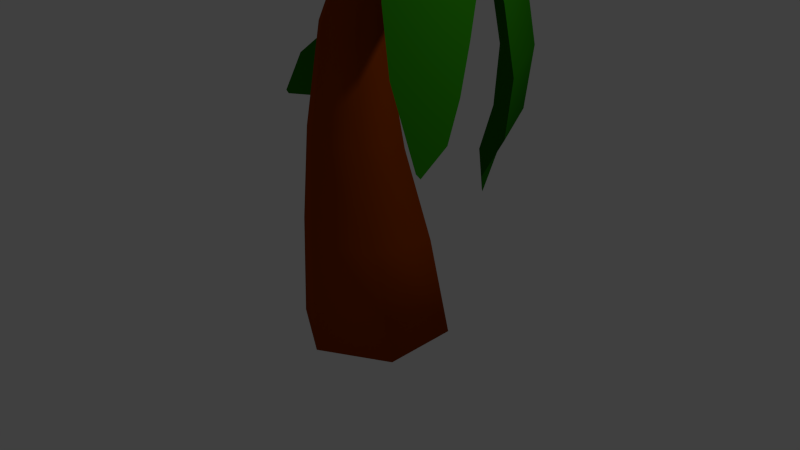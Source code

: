 # Source: tree_four.blend  (saved by Blender 2.71.0; exported with 4.5.12 LTS)
import bpy
from mathutils import Matrix  # noqa: F401  (used for matrix-valued properties, if any)

bpy.ops.wm.read_factory_settings(use_empty=True)
scene = bpy.context.scene
scene.name = 'Scene'

# ---- collections
col_collection_1 = bpy.data.collections.new('Collection 1'); scene.collection.children.link(col_collection_1)

# ---- materials (node trees are filled in below, after node groups)
mat_root = bpy.data.materials.new('root')
mat_root.alpha_threshold = 0.0
mat_root.use_transparent_shadow = False
mat_root.diffuse_color = (0.3264, 0.05008, 0.0, 1.0)
mat_root.roughness = 0.5
mat_root.line_color = (0.0, 0.0, 0.0, 1.0)
mat_material_001 = bpy.data.materials.new('Material.001')
mat_material_001.alpha_threshold = 0.0
mat_material_001.use_transparent_shadow = False
mat_material_001.diffuse_color = (0.0193, 0.1902, 0.002397, 1.0)
mat_material_001.specular_color = (0.01938, 0.1912, 0.002428)
mat_material_001.roughness = 0.5
mat_material_001.line_color = (0.0, 0.0, 0.0, 1.0)

# ---- material node trees

# ---- world
world_world = bpy.data.worlds.new('World'); scene.world = world_world
world_world.color = (0.05088, 0.05088, 0.05088)
world_world.use_sun_shadow = False
world_world.sun_shadow_jitter_overblur = 0.0
world_world.cycles.sampling_method = 'MANUAL'
world_world.cycles.sample_map_resolution = 256

# ---- cameras
cam_camera = bpy.data.cameras.new('Camera')
cam_camera.clip_end = 100.0
cam_camera.lens = 35.0
cam_camera.sensor_width = 32.0
cam_camera.sensor_height = 18.0
cam_camera.ortho_scale = 7.314
cam_camera.dof.focus_distance = 0.0
cam_camera.dof.aperture_fstop = 128.0

# ---- lights
light_lamp = bpy.data.lights.new('Lamp', 'POINT')
light_lamp.transmission_factor = 0.0
light_lamp.cutoff_distance = 30.0
light_lamp.energy = 100.0
light_lamp.shadow_buffer_clip_start = 1.001
light_lamp.shadow_soft_size = 0.1
light_lamp.shadow_maximum_resolution = 0.006
light_lamp.use_absolute_resolution = True
light_lamp.cycles.use_multiple_importance_sampling = False

# ---- meshes
me_cylinder_001 = bpy.data.meshes.new('Cylinder.001')
me_cylinder_001.from_pydata([(0.0, 1.0, -1.0), (1.01, 0.7591, 5.375), (0.866, 0.5, -1.0), (1.063, 0.7234, 5.447), (0.866, -0.5, -1.0), (1.016, 0.6449, 5.48), (-1.192e-07, -1.0, -1.0), (0.9035, 0.6136, 5.436), (-0.866, -0.5, -1.0), (0.8124, 0.6909, 5.409), (-0.866, 0.5, -1.0), (0.876, 0.7472, 5.349), (0.2056, 0.672, 0.3974), (0.1234, 0.3421, 1.589), (0.1039, 0.1237, 2.801), (0.3014, 0.205, 4.018), (0.4785, 0.04887, 4.07), (0.4542, -0.1215, 2.847), (0.5996, -0.0003889, 1.619), (0.7976, 0.2327, 0.4118), (0.4306, -0.1602, 4.214), (0.4162, -0.5273, 2.986), (0.5383, -0.6131, 1.718), (0.6836, -0.5907, 0.4641), (0.1893, -0.2193, 4.305), (0.02794, -0.6878, 3.08), (-0.002798, -0.8848, 1.788), (-0.007158, -0.969, 0.5022), (-0.01016, -0.07154, 4.252), (-0.323, -0.4428, 3.035), (-0.515, -0.5559, 1.757), (-0.6816, -0.5609, 0.4867), (0.03637, 0.137, 4.108), (-0.2858, -0.03735, 2.895), (-0.4861, 0.04465, 1.658), (-0.6644, 0.226, 0.433), (0.7618, 0.6612, 5.384), (0.839, 0.7291, 5.332)], [], [(15, 1, 3, 16), (16, 3, 5, 20), (20, 5, 7, 24), (24, 7, 9, 28), (32, 11, 1, 15), (28, 9, 11, 32), (0, 2, 4, 6, 8, 10), (0, 12, 19, 2), (12, 13, 18, 19), (13, 14, 17, 18), (14, 15, 16, 17), (2, 19, 23, 4), (19, 18, 22, 23), (18, 17, 21, 22), (17, 16, 20, 21), (4, 23, 27, 6), (23, 22, 26, 27), (22, 21, 25, 26), (21, 20, 24, 25), (6, 27, 31, 8), (27, 26, 30, 31), (26, 25, 29, 30), (25, 24, 28, 29), (10, 35, 12, 0), (35, 34, 13, 12), (34, 33, 14, 13), (33, 32, 15, 14), (8, 31, 35, 10), (31, 30, 34, 35), (30, 29, 33, 34), (29, 28, 32, 33), (36, 37, 11, 9)])
me_cylinder_001.polygons.foreach_set('use_smooth', [True] * 32)
me_cylinder_001.materials.append(mat_root)
me_cylinder_001.use_remesh_preserve_volume = False
me_cylinder_001.use_remesh_preserve_attributes = False
me_cylinder_001.use_mirror_vertex_groups = False
me_cylinder_001.update()
me_cylinder = bpy.data.meshes.new('Cylinder')
me_cylinder.from_pydata([(1.01, 0.7591, 5.375), (1.063, 0.7234, 5.447), (1.016, 0.6449, 5.48), (0.9035, 0.6136, 5.436), (0.8124, 0.6909, 5.409), (0.876, 0.7472, 5.349), (1.137, 0.5613, 5.156), (1.089, 0.5016, 5.246), (1.197, 0.6089, 4.508), (1.059, 0.1947, 4.982), (1.421, 0.3867, 3.997), (1.211, -0.3803, 4.898), (1.726, -0.06854, 3.629), (1.55, -0.9313, 4.672), (2.148, -0.6263, 3.284), (1.972, -1.489, 4.327), (2.558, -1.189, 2.963), (2.404, -1.942, 3.873), (2.879, -1.677, 2.742), (2.771, -2.206, 3.382), (3.139, -2.24, 2.698), (3.131, -2.282, 2.749), (0.7618, 0.6612, 5.384), (0.839, 0.7291, 5.332), (0.4773, 0.7506, 5.332), (0.5378, 0.8218, 5.279), (0.069, 0.5809, 5.445), (0.3787, 0.9887, 5.006), (-0.5853, 0.507, 5.428), (-0.09138, 1.214, 4.595), (-1.138, 0.6727, 5.341), (-0.5764, 1.468, 4.348), (-1.701, 0.8961, 5.052), (-1.121, 1.679, 4.028), (-2.203, 1.07, 4.414), (-1.694, 1.751, 3.512), (-2.673, 1.303, 3.597), (-2.335, 1.796, 3.002), (-2.934, 1.622, 3.145), (-2.907, 1.662, 3.099), (1.01, 0.7384, 5.386), (1.068, 0.7042, 5.419), (0.7051, 1.017, 4.864), (1.144, 0.5751, 4.694), (0.4553, 1.275, 4.063), (1.297, 0.5, 4.039), (0.5844, 1.418, 3.382), (1.565, 0.5231, 3.354), (0.7171, 1.478, 2.592), (1.692, 0.5797, 2.565), (0.6861, 1.438, 1.821), (1.539, 0.6563, 1.796), (0.6177, 1.277, 1.269), (1.165, 0.7144, 1.222), (0.8914, 1.04, 0.8701), (0.9401, 0.9964, 0.8677), (0.9126, 0.62, 5.433), (0.7557, 0.6545, 5.425), (0.9492, 0.4157, 5.512), (0.3064, 0.5445, 5.497), (0.9877, -0.2435, 5.528), (-0.1612, 0.01835, 5.567), (0.9052, -0.8052, 5.922), (-0.4321, -0.5372, 5.867), (0.7245, -1.437, 6.349), (-0.6203, -1.241, 6.154), (0.4985, -2.098, 6.643), (-0.6673, -1.95, 6.528), (0.3854, -2.599, 6.66), (-0.4513, -2.619, 6.687), (0.1121, -3.156, 6.694), (0.04535, -3.158, 6.696), (0.6996, 0.6439, 5.052), (0.8014, 0.6174, 4.844), (0.1128, 0.7031, 4.727), (0.7266, 0.7282, 4.304), (-0.5678, 0.7941, 4.275), (0.5073, 0.8791, 3.64), (-0.9699, 0.9766, 3.66), (0.138, 1.037, 2.964), (-1.407, 1.083, 3.004), (-0.3724, 1.107, 2.296), (-1.897, 0.9928, 2.463), (-0.9849, 1.011, 1.801), (-2.286, 0.7322, 2.061), (-1.642, 0.716, 1.564), (-2.447, 0.5588, 1.518), (-2.395, 0.5582, 1.476), (1.036, 0.7332, 5.425), (1.063, 0.8697, 5.026), (1.143, 1.003, 4.257), (1.36, 1.107, 3.575), (1.49, 1.165, 2.785), (1.381, 1.164, 2.015), (1.087, 1.073, 1.412), (0.9143, 1.022, 0.8711), (0.5056, 0.7883, 5.309), (0.1735, 0.8428, 5.318), (-0.4274, 0.963, 5.177), (-0.9468, 1.174, 5.011), (-1.5, 1.391, 4.706), (-2.038, 1.514, 4.129), (-2.572, 1.628, 3.425), (-2.921, 1.643, 3.123)], [], [(1, 0, 5, 4, 3, 2), (1, 2, 7, 6), (6, 7, 9, 8), (8, 9, 11, 10), (10, 11, 13, 12), (12, 13, 15, 14), (14, 15, 17, 16), (16, 17, 19, 18), (18, 19, 21, 20), (96, 25, 27, 97), (97, 27, 29, 98), (98, 29, 31, 99), (99, 31, 33, 100), (100, 33, 35, 101), (101, 35, 37, 102), (102, 37, 39, 103), (88, 41, 43, 89), (89, 43, 45, 90), (90, 45, 47, 91), (91, 47, 49, 92), (92, 49, 51, 93), (93, 51, 53, 94), (94, 53, 55, 95), (56, 57, 59, 58), (58, 59, 61, 60), (60, 61, 63, 62), (62, 63, 65, 64), (64, 65, 67, 66), (66, 67, 69, 68), (68, 69, 71, 70), (72, 73, 75, 74), (74, 75, 77, 76), (76, 77, 79, 78), (78, 79, 81, 80), (80, 81, 83, 82), (82, 83, 85, 84), (84, 85, 87, 86), (40, 88, 89, 42), (42, 89, 90, 44), (44, 90, 91, 46), (46, 91, 92, 48), (48, 92, 93, 50), (50, 93, 94, 52), (52, 94, 95, 54), (24, 96, 97, 26), (26, 97, 98, 28), (28, 98, 99, 30), (30, 99, 100, 32), (32, 100, 101, 34), (34, 101, 102, 36), (36, 102, 103, 38), (24, 25, 23, 22)])
me_cylinder.polygons.foreach_set('use_smooth', [True] * 52)
me_cylinder.materials.append(mat_material_001)
me_cylinder.use_remesh_preserve_volume = False
me_cylinder.use_remesh_preserve_attributes = False
me_cylinder.use_mirror_vertex_groups = False
me_cylinder.update()

# ---- objects
ob_cylinder_001 = bpy.data.objects.new('Cylinder.001', me_cylinder_001)
ob_cylinder = bpy.data.objects.new('Cylinder', me_cylinder)
ob_lamp = bpy.data.objects.new('Lamp', light_lamp)
ob_camera = bpy.data.objects.new('Camera', cam_camera)

# ---- transforms, parenting, visibility, modifiers, constraints
ob_cylinder_001.location = (0.0, 0.0, 0.0)
ob_cylinder_001.lineart.crease_threshold = 0.0
ob_cylinder.location = (0.0, 0.0, 0.0)
ob_cylinder.lineart.crease_threshold = 0.0
ob_lamp.location = (4.076, 1.005, 5.904)
ob_lamp.rotation_euler = (0.6503, 0.05522, 1.866)
ob_lamp.lock_rotations_4d = False
ob_lamp.empty_display_type = 'ARROWS'
ob_lamp.color = (0.0, 0.0, 0.0, 0.0)
ob_lamp.lineart.crease_threshold = 0.0
ob_camera.location = (7.481, -6.508, 5.344)
ob_camera.rotation_euler = (1.109, 0.01082, 0.8149)
ob_camera.lock_rotations_4d = False
ob_camera.empty_display_type = 'ARROWS'
ob_camera.color = (0.0, 0.0, 0.0, 0.0)
ob_camera.display_type = 'WIRE'
ob_camera.lineart.crease_threshold = 0.0

# ---- collection membership
col_collection_1.objects.link(ob_cylinder_001)
col_collection_1.objects.link(ob_cylinder)
col_collection_1.objects.link(ob_lamp)
col_collection_1.objects.link(ob_camera)

# ---- scene / render settings (as saved in the file)
scene.camera = ob_camera
scene.frame_start = 1; scene.frame_end = 250; scene.frame_set(1)
scene.render.engine = 'BLENDER_EEVEE_NEXT'
scene.render.resolution_percentage = 50
scene.render.dither_intensity = 0.0
scene.cycles.use_denoising = False
scene.cycles.samples = 10
scene.cycles.sampling_pattern = 'TABULATED_SOBOL'
scene.cycles.light_sampling_threshold = 0.0
scene.cycles.use_adaptive_sampling = False
scene.cycles.use_light_tree = False
scene.cycles.blur_glossy = 0.0
scene.cycles.volume_bounces = 1
scene.cycles.pixel_filter_type = 'GAUSSIAN'
scene.cycles.sample_clamp_indirect = 0.0
scene.view_settings.view_transform = 'Standard'
bpy.context.view_layer.update()
